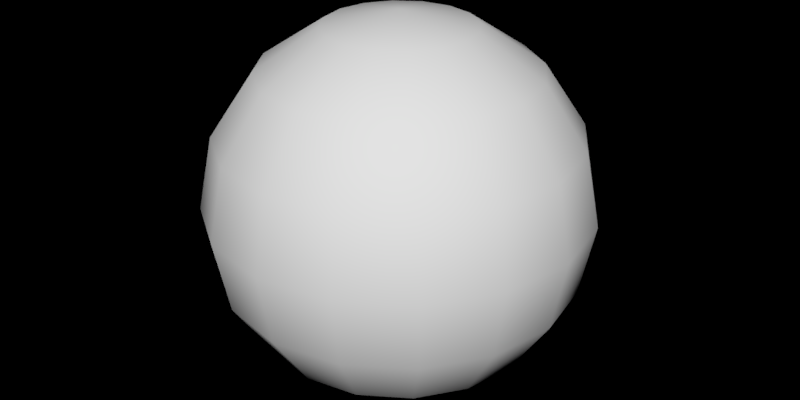 # Source: CageEnclosure.blend  (saved by Blender 2.79.0; exported with 4.5.12 LTS)
import bpy
from mathutils import Matrix  # noqa: F401  (used for matrix-valued properties, if any)

bpy.ops.wm.read_factory_settings(use_empty=True)
scene = bpy.context.scene
scene.name = 'Scene'

# ---- collections
col_collection_1 = bpy.data.collections.new('Collection 1'); scene.collection.children.link(col_collection_1)

# ---- images (referenced by path relative to the original .blend; pixels are not part of the script)
import os
ASSET_DIR = os.environ.get("B2B_ASSET_DIR", "")  # directory of the original .blend (textures are referenced by path, not embedded)
HERE = os.path.dirname(os.path.abspath(__file__))  # packed textures are extracted next to this script under _unpacked/

def load_image(name, relpath, width, height, colorspace="sRGB"):
    """Load a texture the original file referenced (path relative to the .blend, or extracted next to this script)."""
    p = next((c for c in (os.path.join(HERE, relpath), os.path.join(ASSET_DIR, relpath)) if relpath and os.path.exists(c)), "")
    if p:
        img = bpy.data.images.load(p, check_existing=True)
        img.name = name
    else:  # same state as the original file: an image datablock whose file is absent (Cycles renders it pink)
        img = bpy.data.images.new(name, width, height)
        img.source = "FILE"
        img.filepath = "//" + (relpath or name)
    img.colorspace_settings.name = colorspace
    return img
img_cagetexture_png = load_image('CageTexture.png', 'SkyRage/Assets/Textures/CageTexture.png', 1024, 1024, 'sRGB')

# ---- materials (node trees are filled in below, after node groups)
mat_cageenclosure = bpy.data.materials.new('CageEnclosure')
mat_cageenclosure.alpha_threshold = 0.0
mat_cageenclosure.use_transparent_shadow = False
mat_cageenclosure.roughness = 0.5

# ---- material node trees

# ---- world
world_world_001 = bpy.data.worlds.new('World.001'); scene.world = world_world_001
world_world_001.use_nodes = True; world_world_001.node_tree.nodes.clear()
_N = world_world_001.node_tree.nodes; _L = world_world_001.node_tree.links
n0 = _N.new('ShaderNodeOutputWorld'); n0.name = 'World Output'; n0.location = (811, 393)
n1 = _N.new('ShaderNodeMapping'); n1.name = 'Mapping'; n1.location = (-559, 485)
n1.inputs[3].default_value = (2.0, 2.0, 2.0)
n2 = _N.new('ShaderNodeTexNoise'); n2.name = 'Noise Texture.001'; n2.location = (61, 332)
n2.inputs[3].default_value = 3.0
n2.inputs[8].default_value = 0.5
n3 = _N.new('ShaderNodeTexCoord'); n3.name = 'Texture Coordinate'; n3.location = (-814, 429)
n4 = _N.new('ShaderNodeMixShader'); n4.name = 'Mix Shader'; n4.location = (-554, 180)
n5 = _N.new('ShaderNodeTexNoise'); n5.name = 'Noise Texture'; n5.location = (-159, 349)
n5.inputs[3].default_value = 3.0
n5.inputs[8].default_value = 0.5
n6 = _N.new('ShaderNodeValToRGB'); n6.name = 'ColorRamp'; n6.location = (262, 321)
while len(n6.color_ramp.elements) > 1: n6.color_ramp.elements.remove(n6.color_ramp.elements[-1])
n6.color_ramp.elements[0].position = 0.3406; n6.color_ramp.elements[0].color = (0.0, 0.0, 0.0, 1.0)
_e = n6.color_ramp.elements.new(1.0); _e.color = (1.0, 0.0, 0.007117, 1.0)
n7 = _N.new('ShaderNodeBsdfDiffuse'); n7.name = 'Diffuse BSDF'; n7.location = (601, 300)
_L.new(n3.outputs[3], n1.inputs[0])
_L.new(n1.outputs[0], n5.inputs[0])
_L.new(n2.outputs[1], n6.inputs[0])
_L.new(n5.outputs[1], n2.inputs[0])
_L.new(n7.outputs[0], n0.inputs[0])
_L.new(n6.outputs[0], n7.inputs[0])
n0.is_active_output = True
world_world_001.color = (0.05088, 0.05088, 0.05088)
world_world_001.use_sun_shadow = False
world_world_001.sun_shadow_jitter_overblur = 0.0
world_world_001.cycles.sampling_method = 'MANUAL'

# ---- meshes
me_sphere_001 = bpy.data.meshes.new('Sphere.001')
me_sphere_001.from_pydata([(2.614e-10, 0.3827, 0.9239), (2.614e-10, 0.7071, 0.7071), (2.614e-10, 0.9239, 0.3827), (2.614e-10, 1.0, -4.319e-08), (2.614e-10, 0.9239, -0.3827), (2.614e-10, 0.7071, -0.7071), (2.614e-10, 0.3827, -0.9239), (2.614e-10, -8.69e-08, -1.0), (-5.752e-08, -2.264e-07, 1.0), (0.1464, 0.3536, 0.9239), (0.2706, 0.6533, 0.7071), (0.3536, 0.8536, 0.3827), (0.3827, 0.9239, -4.319e-08), (0.3536, 0.8536, -0.3827), (0.2706, 0.6533, -0.7071), (0.1464, 0.3536, -0.9239), (0.2706, 0.2706, 0.9239), (0.5, 0.5, 0.7071), (0.6533, 0.6533, 0.3827), (0.7071, 0.7071, -4.319e-08), (0.6533, 0.6533, -0.3827), (0.5, 0.5, -0.7071), (0.2706, 0.2706, -0.9239), (0.3536, 0.1464, 0.9239), (0.6533, 0.2706, 0.7071), (0.8536, 0.3536, 0.3827), (0.9239, 0.3827, -4.319e-08), (0.8536, 0.3536, -0.3827), (0.6533, 0.2706, -0.7071), (0.3536, 0.1464, -0.9239), (0.3827, -1.072e-07, 0.9239), (0.7071, -1.668e-07, 0.7071), (0.9239, -2.264e-07, 0.3827), (1.0, -2.264e-07, -4.319e-08), (0.9239, -2.264e-07, -0.3827), (0.7071, -1.668e-07, -0.7071), (0.3827, -1.817e-07, -0.9239), (0.3536, -0.1464, 0.9239), (0.6533, -0.2706, 0.7071), (0.8536, -0.3536, 0.3827), (0.9239, -0.3827, -4.319e-08), (0.8536, -0.3536, -0.3827), (0.6533, -0.2706, -0.7071), (0.3536, -0.1464, -0.9239), (0.2706, -0.2706, 0.9239), (0.5, -0.5, 0.7071), (0.6533, -0.6533, 0.3827), (0.7071, -0.7071, -4.319e-08), (0.6533, -0.6533, -0.3827), (0.5, -0.5, -0.7071), (0.2706, -0.2706, -0.9239), (0.1464, -0.3536, 0.9239), (0.2706, -0.6533, 0.7071), (0.3536, -0.8536, 0.3827), (0.3827, -0.9239, -4.319e-08), (0.3536, -0.8536, -0.3827), (0.2706, -0.6533, -0.7071), (0.1464, -0.3536, -0.9239), (-7.242e-08, -0.3827, 0.9239), (-2.661e-07, -0.7071, 0.7071), (-2.959e-07, -0.9239, 0.3827), (-3.257e-07, -1.0, -4.319e-08), (-2.959e-07, -0.9239, -0.3827), (-2.661e-07, -0.7071, -0.7071), (-1.618e-07, -0.3827, -0.9239), (-0.1464, -0.3536, 0.9239), (-0.2706, -0.6533, 0.7071), (-0.3536, -0.8536, 0.3827), (-0.3827, -0.9239, -4.319e-08), (-0.3536, -0.8536, -0.3827), (-0.2706, -0.6533, -0.7071), (-0.1464, -0.3536, -0.9239), (-0.2706, -0.2706, 0.9239), (-0.5, -0.5, 0.7071), (-0.6533, -0.6533, 0.3827), (-0.7071, -0.7071, -4.319e-08), (-0.6533, -0.6533, -0.3827), (-0.5, -0.5, -0.7071), (-0.2706, -0.2706, -0.9239), (-0.3536, -0.1464, 0.9239), (-0.6533, -0.2706, 0.7071), (-0.8536, -0.3536, 0.3827), (-0.9239, -0.3827, -4.319e-08), (-0.8536, -0.3536, -0.3827), (-0.6533, -0.2706, -0.7071), (-0.3536, -0.1464, -0.9239), (-0.3827, 1.202e-08, 0.9239), (-0.7071, 2.504e-07, 0.7071), (-0.9239, 2.802e-07, 0.3827), (-1.0, 3.696e-07, -4.319e-08), (-0.9239, 2.802e-07, -0.3827), (-0.7071, 2.504e-07, -0.7071), (-0.3827, 1.014e-07, -0.9239), (-0.3536, 0.1464, 0.9239), (-0.6533, 0.2706, 0.7071), (-0.8536, 0.3536, 0.3827), (-0.9239, 0.3827, -4.319e-08), (-0.8536, 0.3536, -0.3827), (-0.6533, 0.2706, -0.7071), (-0.3536, 0.1464, -0.9239), (-0.2706, 0.2706, 0.9239), (-0.5, 0.5, 0.7071), (-0.6533, 0.6533, 0.3827), (-0.7071, 0.7071, -4.319e-08), (-0.6533, 0.6533, -0.3827), (-0.5, 0.5, -0.7071), (-0.2706, 0.2706, -0.9239), (-0.1464, 0.3536, 0.9239), (-0.2706, 0.6533, 0.7071), (-0.3536, 0.8536, 0.3827), (-0.3827, 0.9239, -4.319e-08), (-0.3536, 0.8536, -0.3827), (-0.2706, 0.6533, -0.7071), (-0.1464, 0.3536, -0.9239)], [], [(6, 5, 14, 15), (4, 3, 12, 13), (2, 1, 10, 11), (0, 8, 9), (7, 6, 15), (5, 4, 13, 14), (3, 2, 11, 12), (1, 0, 9, 10), (9, 8, 16), (7, 15, 22), (14, 13, 20, 21), (12, 11, 18, 19), (10, 9, 16, 17), (15, 14, 21, 22), (13, 12, 19, 20), (11, 10, 17, 18), (21, 20, 27, 28), (19, 18, 25, 26), (17, 16, 23, 24), (22, 21, 28, 29), (20, 19, 26, 27), (18, 17, 24, 25), (16, 8, 23), (7, 22, 29), (29, 28, 35, 36), (27, 26, 33, 34), (25, 24, 31, 32), (23, 8, 30), (7, 29, 36), (28, 27, 34, 35), (26, 25, 32, 33), (24, 23, 30, 31), (34, 33, 40, 41), (32, 31, 38, 39), (30, 8, 37), (7, 36, 43), (35, 34, 41, 42), (33, 32, 39, 40), (31, 30, 37, 38), (36, 35, 42, 43), (7, 43, 50), (42, 41, 48, 49), (40, 39, 46, 47), (38, 37, 44, 45), (43, 42, 49, 50), (41, 40, 47, 48), (39, 38, 45, 46), (37, 8, 44), (47, 46, 53, 54), (45, 44, 51, 52), (50, 49, 56, 57), (48, 47, 54, 55), (46, 45, 52, 53), (44, 8, 51), (7, 50, 57), (49, 48, 55, 56), (57, 56, 63, 64), (55, 54, 61, 62), (53, 52, 59, 60), (51, 8, 58), (7, 57, 64), (56, 55, 62, 63), (54, 53, 60, 61), (52, 51, 58, 59), (60, 59, 66, 67), (58, 8, 65), (7, 64, 71), (63, 62, 69, 70), (61, 60, 67, 68), (59, 58, 65, 66), (64, 63, 70, 71), (62, 61, 68, 69), (7, 71, 78), (70, 69, 76, 77), (68, 67, 74, 75), (66, 65, 72, 73), (71, 70, 77, 78), (69, 68, 75, 76), (67, 66, 73, 74), (65, 8, 72), (73, 72, 79, 80), (78, 77, 84, 85), (76, 75, 82, 83), (74, 73, 80, 81), (72, 8, 79), (7, 78, 85), (77, 76, 83, 84), (75, 74, 81, 82), (85, 84, 91, 92), (83, 82, 89, 90), (81, 80, 87, 88), (79, 8, 86), (7, 85, 92), (84, 83, 90, 91), (82, 81, 88, 89), (80, 79, 86, 87), (86, 8, 93), (7, 92, 99), (91, 90, 97, 98), (89, 88, 95, 96), (87, 86, 93, 94), (92, 91, 98, 99), (90, 89, 96, 97), (88, 87, 94, 95), (98, 97, 104, 105), (96, 95, 102, 103), (94, 93, 100, 101), (99, 98, 105, 106), (97, 96, 103, 104), (95, 94, 101, 102), (93, 8, 100), (7, 99, 106), (106, 105, 112, 113), (104, 103, 110, 111), (102, 101, 108, 109), (100, 8, 107), (7, 106, 113), (105, 104, 111, 112), (103, 102, 109, 110), (101, 100, 107, 108), (111, 110, 3, 4), (109, 108, 1, 2), (107, 8, 0), (7, 113, 6), (112, 111, 4, 5), (110, 109, 2, 3), (108, 107, 0, 1), (113, 112, 5, 6)])
me_sphere_001.polygons.foreach_set('use_smooth', [True] * 128)
_uv = me_sphere_001.uv_layers.new(name='UVMap')
_uv.uv.foreach_set('vector', [0.1692, 0.03189, 0.4274, 0.1194, 0.3295, 0.1558, 0.1802, 0.07933, 0.4505, 0.2422, 0.4598, 0.3663, 0.3935, 0.3895, 0.3723, 0.2698, 0.4661, 0.4907, 0.4724, 0.6151, 0.4256, 0.6316, 0.4093, 0.5106, 0.4809, 0.7393, 0.5, 0.8624, 0.4487, 0.7508, 7.451e-07, 0.1376, 0.1692, 0.03189, 0.1802, 0.07933, 0.4274, 0.1194, 0.4505, 0.2422, 0.3723, 0.2698, 0.3295, 0.1558, 0.4598, 0.3663, 0.4661, 0.4907, 0.4093, 0.5106, 0.3935, 0.3895, 0.4724, 0.6151, 0.4809, 0.7393, 0.4487, 0.7508, 0.4256, 0.6316, 0.4487, 0.7508, 0.5, 0.8624, 0.4175, 0.7721, 7.451e-07, 0.1376, 0.1802, 0.07933, 0.1609, 0.1254, 0.3295, 0.1558, 0.3723, 0.2698, 0.3048, 0.3141, 0.2612, 0.2058, 0.3935, 0.3895, 0.4093, 0.5106, 0.3541, 0.5459, 0.3316, 0.4292, 0.4256, 0.6316, 0.4487, 0.7508, 0.4175, 0.7721, 0.3793, 0.6616, 0.1802, 0.07933, 0.3295, 0.1558, 0.2612, 0.2058, 0.1609, 0.1254, 0.3723, 0.2698, 0.3935, 0.3895, 0.3316, 0.4292, 0.3048, 0.3141, 0.4093, 0.5106, 0.4256, 0.6316, 0.3793, 0.6616, 0.3541, 0.5459, 0.2612, 0.2058, 0.3048, 0.3141, 0.2457, 0.3655, 0.2072, 0.2576, 0.3316, 0.4292, 0.3541, 0.5459, 0.2999, 0.592, 0.2735, 0.4784, 0.3793, 0.6616, 0.4175, 0.7721, 0.3877, 0.8022, 0.3328, 0.7026, 0.1609, 0.1254, 0.2612, 0.2058, 0.2072, 0.2576, 0.1355, 0.1674, 0.3048, 0.3141, 0.3316, 0.4292, 0.2735, 0.4784, 0.2457, 0.3655, 0.3541, 0.5459, 0.3793, 0.6616, 0.3328, 0.7026, 0.2999, 0.592, 0.4175, 0.7721, 0.5, 0.8624, 0.3877, 0.8022, 7.451e-07, 0.1376, 0.1609, 0.1254, 0.1355, 0.1674, 0.1355, 0.1674, 0.2072, 0.2576, 0.159, 0.3052, 0.1073, 0.2036, 0.2457, 0.3655, 0.2735, 0.4784, 0.2166, 0.5305, 0.1907, 0.4166, 0.2999, 0.592, 0.3328, 0.7026, 0.284, 0.7512, 0.2445, 0.6436, 0.3877, 0.8022, 0.5, 0.8624, 0.3598, 0.8395, 7.451e-07, 0.1376, 0.1355, 0.1674, 0.1073, 0.2036, 0.2072, 0.2576, 0.2457, 0.3655, 0.1907, 0.4166, 0.159, 0.3052, 0.2735, 0.4784, 0.2999, 0.592, 0.2445, 0.6436, 0.2166, 0.5305, 0.3328, 0.7026, 0.3877, 0.8022, 0.3598, 0.8395, 0.284, 0.7512, 0.1907, 0.4166, 0.2166, 0.5305, 0.158, 0.5786, 0.1364, 0.4612, 0.2445, 0.6436, 0.284, 0.7512, 0.2284, 0.8032, 0.1842, 0.6943, 0.3598, 0.8395, 0.5, 0.8624, 0.3351, 0.8824, 7.451e-07, 0.1376, 0.1073, 0.2036, 0.07719, 0.2322, 0.159, 0.3052, 0.1907, 0.4166, 0.1364, 0.4612, 0.1127, 0.3445, 0.2166, 0.5305, 0.2445, 0.6436, 0.1842, 0.6943, 0.158, 0.5786, 0.284, 0.7512, 0.3598, 0.8395, 0.3351, 0.8824, 0.2284, 0.8032, 0.1073, 0.2036, 0.159, 0.3052, 0.1127, 0.3445, 0.07719, 0.2322, 7.451e-07, 0.1376, 0.07719, 0.2322, 0.04574, 0.252, 0.1127, 0.3445, 0.1364, 0.4612, 0.08094, 0.4941, 0.06631, 0.3723, 0.158, 0.5786, 0.1842, 0.6943, 0.1149, 0.7364, 0.09534, 0.6158, 0.2284, 0.8032, 0.3351, 0.8824, 0.3178, 0.9289, 0.1561, 0.852, 0.07719, 0.2322, 0.1127, 0.3445, 0.06631, 0.3723, 0.04574, 0.252, 0.1364, 0.4612, 0.158, 0.5786, 0.09534, 0.6158, 0.08094, 0.4941, 0.1842, 0.6943, 0.2284, 0.8032, 0.1561, 0.852, 0.1149, 0.7364, 0.3351, 0.8824, 0.5, 0.8624, 0.3178, 0.9289, 0.09534, 0.6158, 0.1149, 0.7364, 0.03501, 0.7602, 0.02839, 0.6356, 0.1561, 0.852, 0.3178, 0.9289, 0.3484, 0.9758, 0.05194, 0.884, 0.04574, 0.252, 0.06631, 0.3723, 0.01946, 0.3862, 0.01345, 0.2616, 0.08094, 0.4941, 0.09534, 0.6158, 0.02839, 0.6356, 0.02386, 0.5109, 0.1149, 0.7364, 0.1561, 0.852, 0.05194, 0.884, 0.03501, 0.7602, 0.3178, 0.9289, 0.5, 0.8624, 0.3484, 0.9758, 7.451e-07, 0.1376, 0.04574, 0.252, 0.01345, 0.2616, 0.06631, 0.3723, 0.08094, 0.4941, 0.02386, 0.5109, 0.01946, 0.3862, 1.013, 0.2616, 1.019, 0.3862, 0.9724, 0.3849, 0.9809, 0.2607, 1.024, 0.5109, 1.028, 0.6356, 0.9598, 0.6337, 0.9661, 0.5093, 1.035, 0.7602, 1.052, 0.884, 0.9274, 0.8806, 0.9505, 0.7578, 0.3484, 0.9758, 0.5, 0.8624, 0.6692, 0.9681, 1.0, 0.1376, 1.013, 0.2616, 0.9809, 0.2607, 1.019, 0.3862, 1.024, 0.5109, 0.9661, 0.5093, 0.9724, 0.3849, 1.028, 0.6356, 1.035, 0.7602, 0.9505, 0.7578, 0.9598, 0.6337, 1.052, 0.884, 1.348, 0.9758, 0.6692, 0.9681, 0.9274, 0.8806, 0.9505, 0.7578, 0.9274, 0.8806, 0.8295, 0.8442, 0.8723, 0.7302, 0.6692, 0.9681, 0.5, 0.8624, 0.6802, 0.9207, 1.0, 0.1376, 0.9809, 0.2607, 0.9487, 0.2492, 0.9724, 0.3849, 0.9661, 0.5093, 0.9093, 0.4894, 0.9256, 0.3684, 0.9598, 0.6337, 0.9505, 0.7578, 0.8723, 0.7302, 0.8935, 0.6105, 0.9274, 0.8806, 0.6692, 0.9681, 0.6802, 0.9207, 0.8295, 0.8442, 0.9809, 0.2607, 0.9724, 0.3849, 0.9256, 0.3684, 0.9487, 0.2492, 0.9661, 0.5093, 0.9598, 0.6337, 0.8935, 0.6105, 0.9093, 0.4894, 1.0, 0.1376, 0.9487, 0.2492, 0.9175, 0.2279, 0.9256, 0.3684, 0.9093, 0.4894, 0.8541, 0.4541, 0.8793, 0.3384, 0.8935, 0.6105, 0.8723, 0.7302, 0.8048, 0.6859, 0.8316, 0.5708, 0.8295, 0.8442, 0.6802, 0.9207, 0.6609, 0.8746, 0.7612, 0.7942, 0.9487, 0.2492, 0.9256, 0.3684, 0.8793, 0.3384, 0.9175, 0.2279, 0.9093, 0.4894, 0.8935, 0.6105, 0.8316, 0.5708, 0.8541, 0.4541, 0.8723, 0.7302, 0.8295, 0.8442, 0.7612, 0.7942, 0.8048, 0.6859, 0.6802, 0.9207, 0.5, 0.8624, 0.6609, 0.8746, 0.7612, 0.7942, 0.6609, 0.8746, 0.6355, 0.8326, 0.7072, 0.7424, 0.9175, 0.2279, 0.8793, 0.3384, 0.8328, 0.2974, 0.8877, 0.1978, 0.8541, 0.4541, 0.8316, 0.5708, 0.7735, 0.5216, 0.7999, 0.408, 0.8048, 0.6859, 0.7612, 0.7942, 0.7072, 0.7424, 0.7457, 0.6345, 0.6609, 0.8746, 0.5, 0.8624, 0.6355, 0.8326, 1.0, 0.1376, 0.9175, 0.2279, 0.8877, 0.1978, 0.8793, 0.3384, 0.8541, 0.4541, 0.7999, 0.408, 0.8328, 0.2974, 0.8316, 0.5708, 0.8048, 0.6859, 0.7457, 0.6345, 0.7735, 0.5216, 0.8877, 0.1978, 0.8328, 0.2974, 0.784, 0.2488, 0.8598, 0.1605, 0.7999, 0.408, 0.7735, 0.5216, 0.7166, 0.4695, 0.7445, 0.3564, 0.7457, 0.6345, 0.7072, 0.7424, 0.659, 0.6948, 0.6907, 0.5834, 0.6355, 0.8326, 0.5, 0.8624, 0.6073, 0.7964, 1.0, 0.1376, 0.8877, 0.1978, 0.8598, 0.1605, 0.8328, 0.2974, 0.7999, 0.408, 0.7445, 0.3564, 0.784, 0.2488, 0.7735, 0.5216, 0.7457, 0.6345, 0.6907, 0.5834, 0.7166, 0.4695, 0.7072, 0.7424, 0.6355, 0.8326, 0.6073, 0.7964, 0.659, 0.6948, 0.6073, 0.7964, 0.5, 0.8624, 0.5772, 0.7678, 1.0, 0.1376, 0.8598, 0.1605, 0.8351, 0.1176, 0.784, 0.2488, 0.7445, 0.3564, 0.6842, 0.3057, 0.7284, 0.1968, 0.7166, 0.4695, 0.6907, 0.5834, 0.6364, 0.5388, 0.658, 0.4214, 0.659, 0.6948, 0.6073, 0.7964, 0.5772, 0.7678, 0.6127, 0.6555, 0.8598, 0.1605, 0.784, 0.2488, 0.7284, 0.1968, 0.8351, 0.1176, 0.7445, 0.3564, 0.7166, 0.4695, 0.658, 0.4214, 0.6842, 0.3057, 0.6907, 0.5834, 0.659, 0.6948, 0.6127, 0.6555, 0.6364, 0.5388, 0.7284, 0.1968, 0.6842, 0.3057, 0.6149, 0.2636, 0.6561, 0.148, 0.658, 0.4214, 0.6364, 0.5388, 0.5809, 0.5059, 0.5953, 0.3842, 0.6127, 0.6555, 0.5772, 0.7678, 0.5457, 0.748, 0.5663, 0.6277, 0.8351, 0.1176, 0.7284, 0.1968, 0.6561, 0.148, 0.8178, 0.07108, 0.6842, 0.3057, 0.658, 0.4214, 0.5953, 0.3842, 0.6149, 0.2636, 0.6364, 0.5388, 0.6127, 0.6555, 0.5663, 0.6277, 0.5809, 0.5059, 0.5772, 0.7678, 0.5, 0.8624, 0.5457, 0.748, 1.0, 0.1376, 0.8351, 0.1176, 0.8178, 0.07108, 0.8178, 0.07108, 0.6561, 0.148, 0.5519, 0.116, 0.8484, 0.02418, 0.6149, 0.2636, 0.5953, 0.3842, 0.5284, 0.3644, 0.535, 0.2398, 0.5809, 0.5059, 0.5663, 0.6277, 0.5195, 0.6138, 0.5239, 0.4891, 0.5457, 0.748, 0.5, 0.8624, 0.5135, 0.7384, 1.0, 0.1376, 0.8178, 0.07108, 0.8484, 0.02418, 0.6561, 0.148, 0.6149, 0.2636, 0.535, 0.2398, 0.5519, 0.116, 0.5953, 0.3842, 0.5809, 0.5059, 0.5239, 0.4891, 0.5284, 0.3644, 0.5663, 0.6277, 0.5457, 0.748, 0.5135, 0.7384, 0.5195, 0.6138, 0.535, 0.2398, 0.5284, 0.3644, 0.4598, 0.3663, 0.4505, 0.2422, 0.5239, 0.4891, 0.5195, 0.6138, 0.4724, 0.6151, 0.4661, 0.4907, 0.5135, 0.7384, 0.5, 0.8624, 0.4809, 0.7393, 1.0, 0.1376, 0.8484, 0.02418, 1.169, 0.03189, 0.5519, 0.116, 0.535, 0.2398, 0.4505, 0.2422, 0.4274, 0.1194, 0.5284, 0.3644, 0.5239, 0.4891, 0.4661, 0.4907, 0.4598, 0.3663, 0.5195, 0.6138, 0.5135, 0.7384, 0.4809, 0.7393, 0.4724, 0.6151, 0.8484, 0.02418, 0.5519, 0.116, 0.4274, 0.1194, 1.169, 0.03189])
me_sphere_001.materials.append(mat_cageenclosure)
me_sphere_001.use_remesh_preserve_volume = False
me_sphere_001.use_remesh_preserve_attributes = False
me_sphere_001.use_mirror_vertex_groups = False
me_sphere_001.update()

# ---- objects
ob_sphere = bpy.data.objects.new('Sphere', me_sphere_001)

# ---- transforms, parenting, visibility, modifiers, constraints
ob_sphere.location = (0.0, 0.0, 0.0)
ob_sphere.lineart.crease_threshold = 0.0

# ---- collection membership
col_collection_1.objects.link(ob_sphere)

# ---- scene / render settings (as saved in the file)
scene.frame_start = 1; scene.frame_end = 250; scene.frame_set(1)
scene.render.engine = 'BLENDER_EEVEE_NEXT'
scene.render.resolution_x = 2000
scene.render.resolution_y = 1000
scene.render.resolution_percentage = 50
scene.render.dither_intensity = 0.0
scene.cycles.use_denoising = False
scene.cycles.samples = 128
scene.cycles.sampling_pattern = 'TABULATED_SOBOL'
scene.cycles.use_adaptive_sampling = False
scene.cycles.use_light_tree = False
scene.cycles.blur_glossy = 0.0
scene.cycles.sample_clamp_indirect = 0.0
scene.view_settings.view_transform = 'Standard'
bpy.context.view_layer.update()

# ---- added for rendering (the .blend has no active camera and no usable light): camera, sun
cam_auto = bpy.data.cameras.new('AutoCamera')
cam_auto.lens = 50.0
cam_auto.sensor_width = 36.0
cam_auto.clip_end = 1000.0
ob_auto_camera = bpy.data.objects.new('AutoCamera', cam_auto)
scene.collection.objects.link(ob_auto_camera)
ob_auto_camera.location = (3.20507, -3.84609, 2.56406)
ob_auto_camera.rotation_euler = (1.09748, -7.21219e-08, 0.694738)
scene.camera = ob_auto_camera
light_auto_sun = bpy.data.lights.new('AutoSun', 'SUN')
light_auto_sun.energy = 3.0
light_auto_sun.angle = 0.0523599
ob_auto_sun = bpy.data.objects.new('AutoSun', light_auto_sun)
scene.collection.objects.link(ob_auto_sun)
ob_auto_sun.rotation_euler = (0.872665, 0.174533, 0.523599)
bpy.context.view_layer.update()
